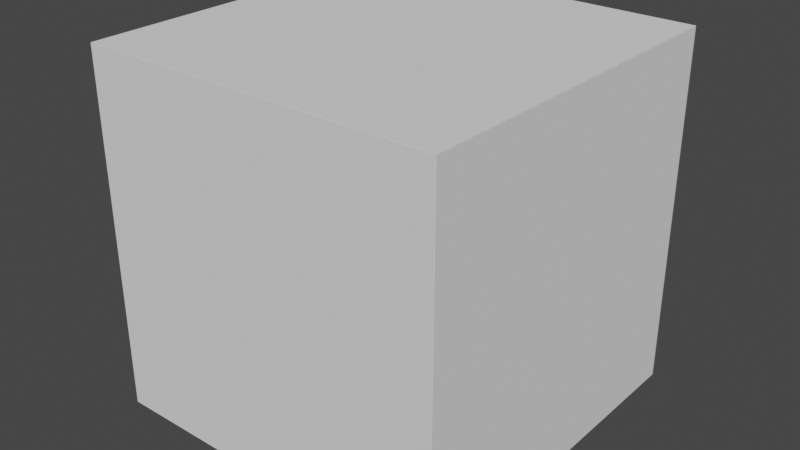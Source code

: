 # Source: room.blend  (saved by Blender 3.2.14; exported with 4.5.12 LTS)
import bpy
from mathutils import Matrix  # noqa: F401  (used for matrix-valued properties, if any)

bpy.ops.wm.read_factory_settings(use_empty=True)
scene = bpy.context.scene
scene.name = 'Scene'

# ---- world
world_world = bpy.data.worlds.new('World'); scene.world = world_world
world_world.use_nodes = True; world_world.node_tree.nodes.clear()
_N = world_world.node_tree.nodes; _L = world_world.node_tree.links
n0 = _N.new('ShaderNodeOutputWorld'); n0.name = 'World Output'; n0.location = (300, 300)
n1 = _N.new('ShaderNodeBackground'); n1.name = 'Background'; n1.location = (10, 300)
n1.inputs[0].default_value = (0.05088, 0.05088, 0.05088, 1.0)
_L.new(n1.outputs[0], n0.inputs[0])
n0.is_active_output = True
world_world.color = (0.05088, 0.05088, 0.05088)
world_world.use_sun_shadow = False
world_world.sun_shadow_jitter_overblur = 0.0

# ---- meshes
me_cube_002 = bpy.data.meshes.new('Cube.002')
me_cube_002.from_pydata([(-1.0, -1.0, -1.0), (-1.0, -1.0, 1.0), (-1.0, 1.0, -1.0), (-1.0, 1.0, 1.0), (1.0, -1.0, -1.0), (1.0, -1.0, 1.0), (1.0, 1.0, -1.0), (1.0, 1.0, 1.0)], [], [(0, 1, 3, 2), (2, 3, 7, 6), (6, 7, 5, 4), (4, 5, 1, 0), (2, 6, 4, 0), (7, 3, 1, 5)])
_uv = me_cube_002.uv_layers.new(name='UVMap')
_uv.uv.foreach_set('vector', [0.375, 0.0, 0.625, 0.0, 0.625, 0.25, 0.375, 0.25, 0.375, 0.25, 0.625, 0.25, 0.625, 0.5, 0.375, 0.5, 0.375, 0.5, 0.625, 0.5, 0.625, 0.75, 0.375, 0.75, 0.375, 0.75, 0.625, 0.75, 0.625, 1.0, 0.375, 1.0, 0.125, 0.5, 0.375, 0.5, 0.375, 0.75, 0.125, 0.75, 0.625, 0.5, 0.875, 0.5, 0.875, 0.75, 0.625, 0.75])
me_cube_002.update()
me_cube_003 = bpy.data.meshes.new('Cube.003')
me_cube_003.from_pydata([(-1.0, -1.0, -1.0), (-1.0, -1.0, 1.0), (-1.0, 1.0, -1.0), (-1.0, 1.0, 1.0), (1.0, -1.0, -1.0), (1.0, -1.0, 1.0), (1.0, 1.0, -1.0), (1.0, 1.0, 1.0)], [], [(0, 1, 3, 2), (2, 3, 7, 6), (6, 7, 5, 4), (4, 5, 1, 0), (2, 6, 4, 0), (7, 3, 1, 5)])
_uv = me_cube_003.uv_layers.new(name='UVMap')
_uv.uv.foreach_set('vector', [0.375, 0.0, 0.625, 0.0, 0.625, 0.25, 0.375, 0.25, 0.375, 0.25, 0.625, 0.25, 0.625, 0.5, 0.375, 0.5, 0.375, 0.5, 0.625, 0.5, 0.625, 0.75, 0.375, 0.75, 0.375, 0.75, 0.625, 0.75, 0.625, 1.0, 0.375, 1.0, 0.125, 0.5, 0.375, 0.5, 0.375, 0.75, 0.125, 0.75, 0.625, 0.5, 0.875, 0.5, 0.875, 0.75, 0.625, 0.75])
me_cube_003.update()
me_cube_004 = bpy.data.meshes.new('Cube.004')
me_cube_004.from_pydata([(-1.0, -1.0, -1.0), (-1.0, -1.0, 1.0), (-1.0, 1.0, -1.0), (-1.0, 1.0, 1.0), (1.0, -1.0, -1.0), (1.0, -1.0, 1.0), (1.0, 1.0, -1.0), (1.0, 1.0, 1.0)], [], [(0, 1, 3, 2), (2, 3, 7, 6), (6, 7, 5, 4), (4, 5, 1, 0), (2, 6, 4, 0), (7, 3, 1, 5)])
_uv = me_cube_004.uv_layers.new(name='UVMap')
_uv.uv.foreach_set('vector', [0.375, 0.0, 0.625, 0.0, 0.625, 0.25, 0.375, 0.25, 0.375, 0.25, 0.625, 0.25, 0.625, 0.5, 0.375, 0.5, 0.375, 0.5, 0.625, 0.5, 0.625, 0.75, 0.375, 0.75, 0.375, 0.75, 0.625, 0.75, 0.625, 1.0, 0.375, 1.0, 0.125, 0.5, 0.375, 0.5, 0.375, 0.75, 0.125, 0.75, 0.625, 0.5, 0.875, 0.5, 0.875, 0.75, 0.625, 0.75])
me_cube_004.update()
me_cube_005 = bpy.data.meshes.new('Cube.005')
me_cube_005.from_pydata([(-1.0, -1.0, -1.0), (-1.0, -1.0, 1.0), (-1.0, 1.0, -1.0), (-1.0, 1.0, 1.0), (1.0, -1.0, -1.0), (1.0, -1.0, 1.0), (1.0, 1.0, -1.0), (1.0, 1.0, 1.0)], [], [(0, 1, 3, 2), (2, 3, 7, 6), (6, 7, 5, 4), (4, 5, 1, 0), (2, 6, 4, 0), (7, 3, 1, 5)])
_uv = me_cube_005.uv_layers.new(name='UVMap')
_uv.uv.foreach_set('vector', [0.375, 0.0, 0.625, 0.0, 0.625, 0.25, 0.375, 0.25, 0.375, 0.25, 0.625, 0.25, 0.625, 0.5, 0.375, 0.5, 0.375, 0.5, 0.625, 0.5, 0.625, 0.75, 0.375, 0.75, 0.375, 0.75, 0.625, 0.75, 0.625, 1.0, 0.375, 1.0, 0.125, 0.5, 0.375, 0.5, 0.375, 0.75, 0.125, 0.75, 0.625, 0.5, 0.875, 0.5, 0.875, 0.75, 0.625, 0.75])
me_cube_005.update()
me_cube_006 = bpy.data.meshes.new('Cube.006')
me_cube_006.from_pydata([(-1.0, -1.0, -1.0), (-1.0, -1.0, 1.0), (-1.0, 1.0, -1.0), (-1.0, 1.0, 1.0), (1.0, -1.0, -1.0), (1.0, -1.0, 1.0), (1.0, 1.0, -1.0), (1.0, 1.0, 1.0)], [], [(0, 1, 3, 2), (2, 3, 7, 6), (6, 7, 5, 4), (4, 5, 1, 0), (2, 6, 4, 0), (7, 3, 1, 5)])
_uv = me_cube_006.uv_layers.new(name='UVMap')
_uv.uv.foreach_set('vector', [0.375, 0.0, 0.625, 0.0, 0.625, 0.25, 0.375, 0.25, 0.375, 0.25, 0.625, 0.25, 0.625, 0.5, 0.375, 0.5, 0.375, 0.5, 0.625, 0.5, 0.625, 0.75, 0.375, 0.75, 0.375, 0.75, 0.625, 0.75, 0.625, 1.0, 0.375, 1.0, 0.125, 0.5, 0.375, 0.5, 0.375, 0.75, 0.125, 0.75, 0.625, 0.5, 0.875, 0.5, 0.875, 0.75, 0.625, 0.75])
me_cube_006.update()
me_cube_007 = bpy.data.meshes.new('Cube.007')
me_cube_007.from_pydata([(-1.0, -1.0, -1.0), (-1.0, -1.0, 1.0), (-1.0, 1.0, -1.0), (-1.0, 1.0, 1.0), (1.0, -1.0, -1.0), (1.0, -1.0, 1.0), (1.0, 1.0, -1.0), (1.0, 1.0, 1.0)], [], [(0, 1, 3, 2), (2, 3, 7, 6), (6, 7, 5, 4), (4, 5, 1, 0), (2, 6, 4, 0), (7, 3, 1, 5)])
_uv = me_cube_007.uv_layers.new(name='UVMap')
_uv.uv.foreach_set('vector', [0.375, 0.0, 0.625, 0.0, 0.625, 0.25, 0.375, 0.25, 0.375, 0.25, 0.625, 0.25, 0.625, 0.5, 0.375, 0.5, 0.375, 0.5, 0.625, 0.5, 0.625, 0.75, 0.375, 0.75, 0.375, 0.75, 0.625, 0.75, 0.625, 1.0, 0.375, 1.0, 0.125, 0.5, 0.375, 0.5, 0.375, 0.75, 0.125, 0.75, 0.625, 0.5, 0.875, 0.5, 0.875, 0.75, 0.625, 0.75])
me_cube_007.update()

# ---- objects
ob_floor = bpy.data.objects.new('Floor', me_cube_002)
ob_roof = bpy.data.objects.new('Roof', me_cube_003)
ob_wall1 = bpy.data.objects.new('Wall1', me_cube_004)
ob_wall2 = bpy.data.objects.new('Wall2', me_cube_005)
ob_wall3 = bpy.data.objects.new('Wall3', me_cube_006)
ob_wall4 = bpy.data.objects.new('Wall4', me_cube_007)

# ---- transforms, parenting, visibility, modifiers, constraints
ob_floor.location = (0.0, 0.0, -7.5)
ob_floor.scale = (7.5, 7.5, 0.01)
ob_roof.location = (0.0, 0.0, 7.5)
ob_roof.scale = (7.5, 7.5, 0.01)
ob_wall1.location = (0.0, 7.5, 0.0)
ob_wall1.scale = (7.5, 0.01, 7.5)
ob_wall2.location = (0.0, -7.5, 0.0)
ob_wall2.scale = (7.5, 0.01, 7.5)
ob_wall3.location = (-7.5, 0.0, 0.0)
ob_wall3.scale = (0.01, 7.5, 7.5)
ob_wall4.location = (7.5, 0.0, 0.0)
ob_wall4.scale = (0.01, 7.5, 7.5)

# ---- collection membership
scene.collection.objects.link(ob_floor)
scene.collection.objects.link(ob_roof)
scene.collection.objects.link(ob_wall1)
scene.collection.objects.link(ob_wall2)
scene.collection.objects.link(ob_wall3)
scene.collection.objects.link(ob_wall4)

# ---- scene / render settings (as saved in the file)
scene.frame_start = 1; scene.frame_end = 250; scene.frame_set(1)
scene.render.engine = 'BLENDER_EEVEE_NEXT'
scene.cycles.sampling_pattern = 'TABULATED_SOBOL'
scene.cycles.use_light_tree = False
scene.view_settings.view_transform = 'Filmic'
bpy.context.view_layer.update()

# ---- added for rendering (the .blend has no active camera and no usable light): camera, sun
cam_auto = bpy.data.cameras.new('AutoCamera')
cam_auto.lens = 50.0
cam_auto.sensor_width = 36.0
cam_auto.clip_end = 1000.0
ob_auto_camera = bpy.data.objects.new('AutoCamera', cam_auto)
scene.collection.objects.link(ob_auto_camera)
ob_auto_camera.location = (24.0701, -28.8841, 19.2561)
ob_auto_camera.rotation_euler = (1.09748, -7.21219e-08, 0.694738)
scene.camera = ob_auto_camera
light_auto_sun = bpy.data.lights.new('AutoSun', 'SUN')
light_auto_sun.energy = 3.0
light_auto_sun.angle = 0.0523599
ob_auto_sun = bpy.data.objects.new('AutoSun', light_auto_sun)
scene.collection.objects.link(ob_auto_sun)
ob_auto_sun.rotation_euler = (0.872665, 0.174533, 0.523599)
bpy.context.view_layer.update()
